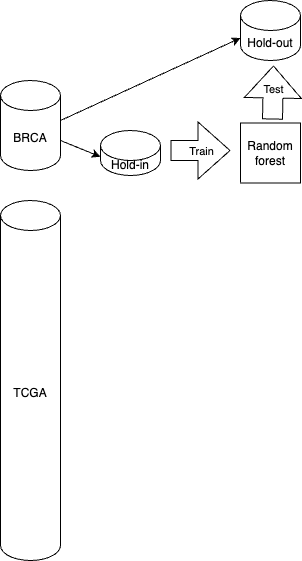

The diagram above was exported from draw.io. Its source (the exported page's mxGraphModel, read from the mxfile embedded in the PNG):
<mxGraphModel dx="871" dy="583" grid="1" gridSize="10" guides="1" tooltips="1" connect="1" arrows="1" fold="1" page="1" pageScale="1" pageWidth="850" pageHeight="1100" math="0" shadow="0">
  <root>
    <mxCell id="0" />
    <mxCell id="1" parent="0" />
    <mxCell id="pUVmnnVewVNBTEeVT21n-1" value="BRCA" style="shape=cylinder3;whiteSpace=wrap;html=1;boundedLbl=1;backgroundOutline=1;size=15;" parent="1" vertex="1">
      <mxGeometry x="20" y="90" width="60" height="90" as="geometry" />
    </mxCell>
    <mxCell id="pUVmnnVewVNBTEeVT21n-2" value="TCGA" style="shape=cylinder3;whiteSpace=wrap;html=1;boundedLbl=1;backgroundOutline=1;size=15;" parent="1" vertex="1">
      <mxGeometry x="20" y="210" width="60" height="360" as="geometry" />
    </mxCell>
    <mxCell id="pUVmnnVewVNBTEeVT21n-3" value="Hold-out" style="shape=cylinder3;whiteSpace=wrap;html=1;boundedLbl=1;backgroundOutline=1;size=15;" parent="1" vertex="1">
      <mxGeometry x="260" y="10" width="60" height="60" as="geometry" />
    </mxCell>
    <mxCell id="pUVmnnVewVNBTEeVT21n-4" value="Hold-in" style="shape=cylinder3;whiteSpace=wrap;html=1;boundedLbl=1;backgroundOutline=1;size=15;" parent="1" vertex="1">
      <mxGeometry x="120" y="140" width="60" height="45" as="geometry" />
    </mxCell>
    <mxCell id="pUVmnnVewVNBTEeVT21n-42" value="" style="endArrow=classic;html=1;rounded=0;exitX=1;exitY=0;exitDx=0;exitDy=60;exitPerimeter=0;entryX=0;entryY=0;entryDx=0;entryDy=26.25;entryPerimeter=0;" parent="1" source="pUVmnnVewVNBTEeVT21n-1" target="pUVmnnVewVNBTEeVT21n-4" edge="1">
      <mxGeometry width="50" height="50" relative="1" as="geometry">
        <mxPoint x="410" y="330" as="sourcePoint" />
        <mxPoint x="460" y="280" as="targetPoint" />
      </mxGeometry>
    </mxCell>
    <mxCell id="pUVmnnVewVNBTEeVT21n-43" value="" style="endArrow=classic;html=1;rounded=0;exitX=1;exitY=0;exitDx=0;exitDy=60;exitPerimeter=0;entryX=0;entryY=0;entryDx=0;entryDy=37.5;entryPerimeter=0;" parent="1" target="pUVmnnVewVNBTEeVT21n-3" edge="1">
      <mxGeometry width="50" height="50" relative="1" as="geometry">
        <mxPoint x="80" y="130" as="sourcePoint" />
        <mxPoint x="120" y="146.25" as="targetPoint" />
      </mxGeometry>
    </mxCell>
    <mxCell id="pUVmnnVewVNBTEeVT21n-45" value="Random forest" style="rounded=0;whiteSpace=wrap;html=1;" parent="1" vertex="1">
      <mxGeometry x="260" y="132.5" width="60" height="60" as="geometry" />
    </mxCell>
    <mxCell id="pUVmnnVewVNBTEeVT21n-46" value="" style="shape=flexArrow;endArrow=classic;html=1;rounded=0;endWidth=36;endSize=10.33;width=20;" parent="1" edge="1">
      <mxGeometry width="50" height="50" relative="1" as="geometry">
        <mxPoint x="190" y="160" as="sourcePoint" />
        <mxPoint x="250" y="160" as="targetPoint" />
      </mxGeometry>
    </mxCell>
    <mxCell id="pUVmnnVewVNBTEeVT21n-47" value="Train" style="edgeLabel;html=1;align=center;verticalAlign=middle;resizable=0;points=[];" parent="pUVmnnVewVNBTEeVT21n-46" vertex="1" connectable="0">
      <mxGeometry x="-0.3296" y="3" relative="1" as="geometry">
        <mxPoint x="10" y="3" as="offset" />
      </mxGeometry>
    </mxCell>
    <mxCell id="pUVmnnVewVNBTEeVT21n-48" value="" style="shape=flexArrow;endArrow=classic;html=1;rounded=0;endWidth=36;endSize=10.33;width=20;" parent="1" edge="1">
      <mxGeometry width="50" height="50" relative="1" as="geometry">
        <mxPoint x="292" y="129" as="sourcePoint" />
        <mxPoint x="293" y="75" as="targetPoint" />
      </mxGeometry>
    </mxCell>
    <mxCell id="pUVmnnVewVNBTEeVT21n-49" value="Test" style="edgeLabel;html=1;align=center;verticalAlign=middle;resizable=0;points=[];" parent="pUVmnnVewVNBTEeVT21n-48" vertex="1" connectable="0">
      <mxGeometry x="-0.3296" y="3" relative="1" as="geometry">
        <mxPoint x="3" y="-12" as="offset" />
      </mxGeometry>
    </mxCell>
  </root>
</mxGraphModel>